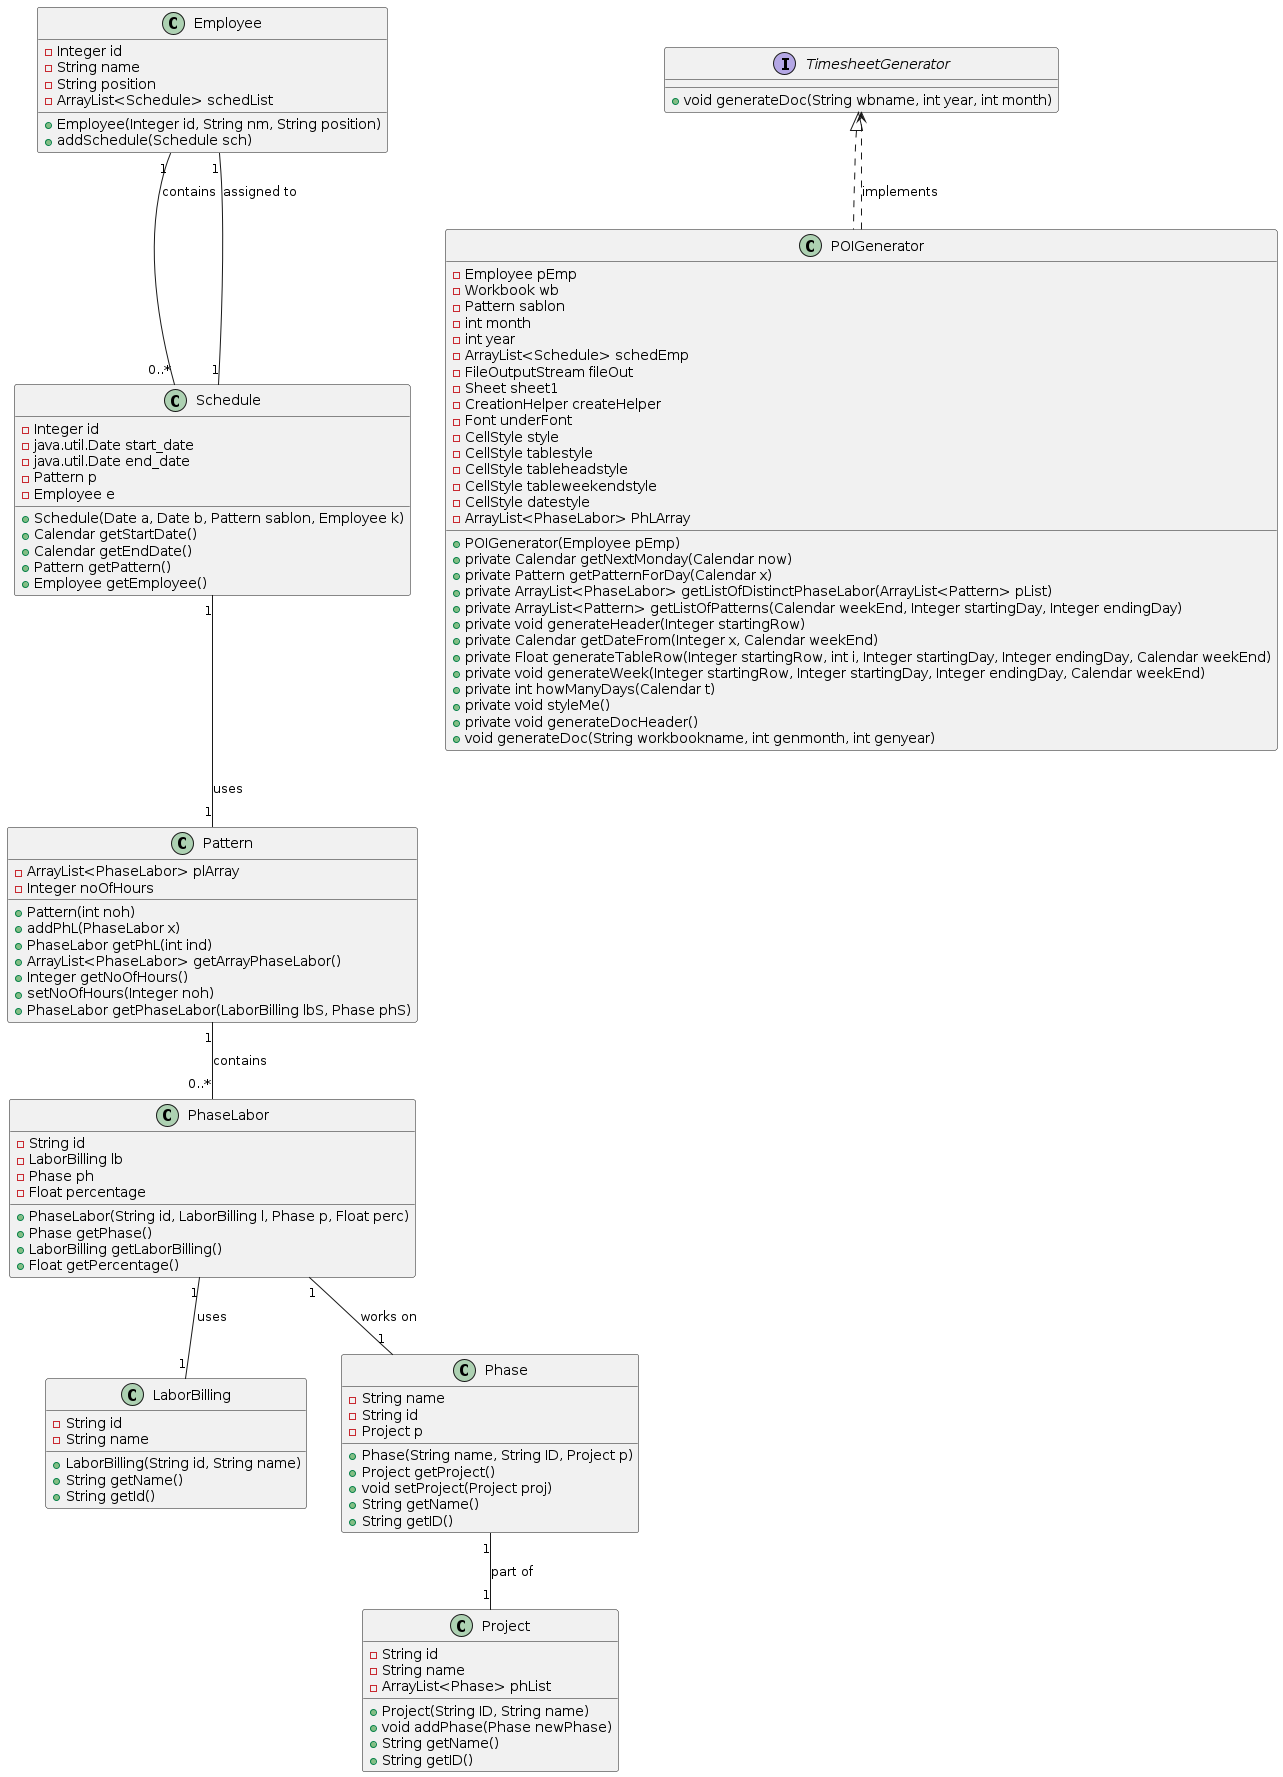

The diagram above was rendered by PlantUML. Its source (embedded in the PNG):
@startuml
class Employee {
    - Integer id
    - String name
    - String position
    - ArrayList<Schedule> schedList
    + Employee(Integer id, String nm, String position)
    + addSchedule(Schedule sch)
}

class Schedule {
    - Integer id
    - java.util.Date start_date
    - java.util.Date end_date
    - Pattern p
    - Employee e
    + Schedule(Date a, Date b, Pattern sablon, Employee k)
    + Calendar getStartDate()
    + Calendar getEndDate()
    + Pattern getPattern()
    + Employee getEmployee()
}

class Pattern {
    - ArrayList<PhaseLabor> plArray
    - Integer noOfHours
    + Pattern(int noh)
    + addPhL(PhaseLabor x)
    + PhaseLabor getPhL(int ind)
    + ArrayList<PhaseLabor> getArrayPhaseLabor()
    + Integer getNoOfHours()
    + setNoOfHours(Integer noh)
    + PhaseLabor getPhaseLabor(LaborBilling lbS, Phase phS)
}

class PhaseLabor {
    - String id
    - LaborBilling lb
    - Phase ph
    - Float percentage
    + PhaseLabor(String id, LaborBilling l, Phase p, Float perc)
    + Phase getPhase()
    + LaborBilling getLaborBilling()
    + Float getPercentage()
}

class LaborBilling {
    - String id
    - String name
    + LaborBilling(String id, String name)
    + String getName()
    + String getId()
}

class Phase {
    - String name
    - String id
    - Project p
    + Phase(String name, String ID, Project p)
    + Project getProject()
    + void setProject(Project proj)
    + String getName()
    + String getID()
}

class Project {
    - String id
    - String name
    - ArrayList<Phase> phList
    + Project(String ID, String name)
    + void addPhase(Phase newPhase)
    + String getName()
    + String getID()
}

interface TimesheetGenerator {
    + void generateDoc(String wbname, int year, int month)
}

class POIGenerator implements TimesheetGenerator {
    - Employee pEmp
    - Workbook wb
    - Pattern sablon
    - int month
    - int year
    - ArrayList<Schedule> schedEmp
    - FileOutputStream fileOut
    - Sheet sheet1
    - CreationHelper createHelper
    - Font underFont
    - CellStyle style
    - CellStyle tablestyle
    - CellStyle tableheadstyle
    - CellStyle tableweekendstyle
    - CellStyle datestyle
    - ArrayList<PhaseLabor> PhLArray
    + POIGenerator(Employee pEmp)
    + private Calendar getNextMonday(Calendar now)
    + private Pattern getPatternForDay(Calendar x)
    + private ArrayList<PhaseLabor> getListOfDistinctPhaseLabor(ArrayList<Pattern> pList)
    + private ArrayList<Pattern> getListOfPatterns(Calendar weekEnd, Integer startingDay, Integer endingDay)
    + private void generateHeader(Integer startingRow)
    + private Calendar getDateFrom(Integer x, Calendar weekEnd)
    + private Float generateTableRow(Integer startingRow, int i, Integer startingDay, Integer endingDay, Calendar weekEnd)
    + private void generateWeek(Integer startingRow, Integer startingDay, Integer endingDay, Calendar weekEnd)
    + private int howManyDays(Calendar t)
    + private void styleMe()
    + private void generateDocHeader()
    + void generateDoc(String workbookname, int genmonth, int genyear)
}

Employee "1" -- "0..*" Schedule : contains
Schedule "1" -- "1" Pattern : uses
Schedule "1" -- "1" Employee : assigned to
Pattern "1" -- "0..*" PhaseLabor : contains
PhaseLabor "1" -- "1" LaborBilling : uses
PhaseLabor "1" -- "1" Phase : works on
Phase "1" -- "1" Project : part of
POIGenerator ..> TimesheetGenerator : implements
@enduml